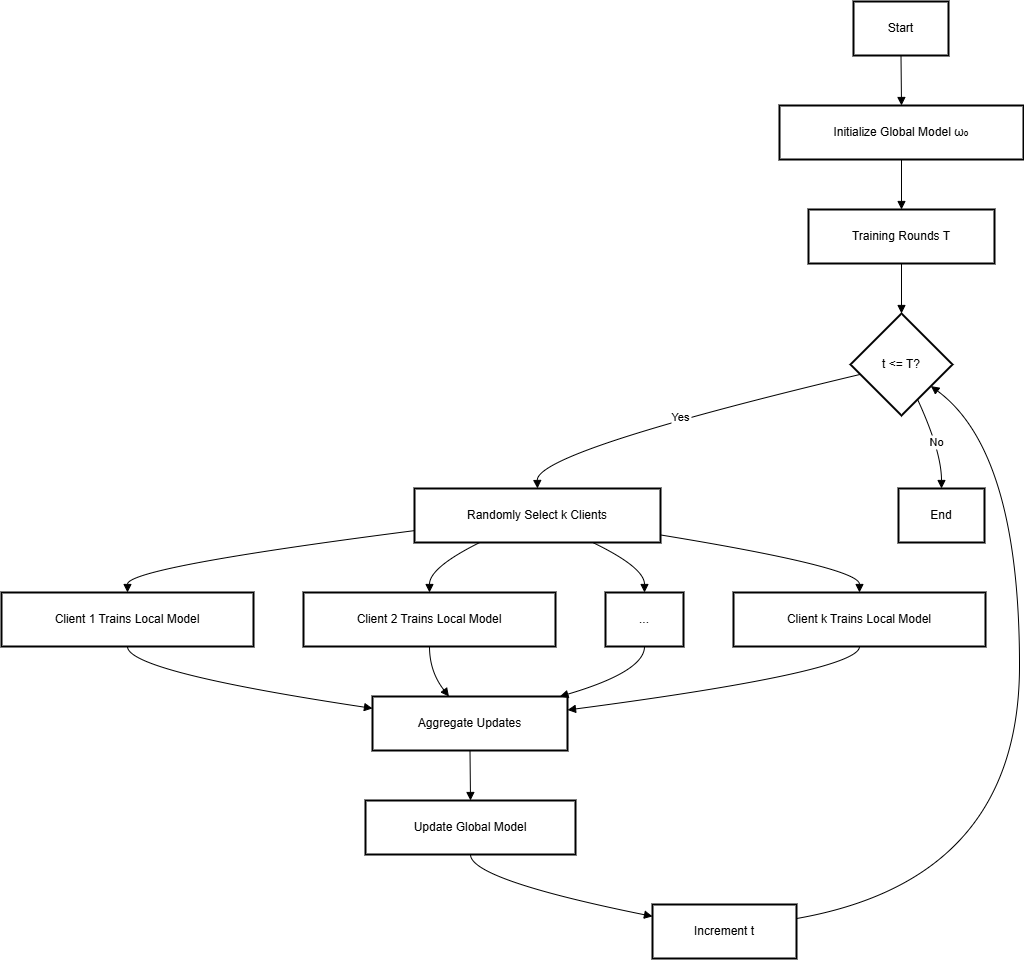

The diagram above was exported from draw.io. Its source (the exported page's mxGraphModel, read from the mxfile embedded in the PNG):
<mxGraphModel dx="2796" dy="1273" grid="1" gridSize="10" guides="1" tooltips="1" connect="1" arrows="1" fold="1" page="1" pageScale="1" pageWidth="827" pageHeight="1169" math="0" shadow="0">
  <root>
    <mxCell id="0" />
    <mxCell id="1" parent="0" />
    <mxCell id="MTd1UBO5Yzj3L1pa_4Og-295" value="Start" style="whiteSpace=wrap;strokeWidth=2;" vertex="1" parent="1">
      <mxGeometry x="872" y="20" width="95" height="54" as="geometry" />
    </mxCell>
    <mxCell id="MTd1UBO5Yzj3L1pa_4Og-296" value="Initialize Global Model ω₀" style="whiteSpace=wrap;strokeWidth=2;" vertex="1" parent="1">
      <mxGeometry x="798" y="124" width="244" height="54" as="geometry" />
    </mxCell>
    <mxCell id="MTd1UBO5Yzj3L1pa_4Og-297" value="Training Rounds T" style="whiteSpace=wrap;strokeWidth=2;" vertex="1" parent="1">
      <mxGeometry x="827" y="228" width="186" height="54" as="geometry" />
    </mxCell>
    <mxCell id="MTd1UBO5Yzj3L1pa_4Og-298" value="t &lt;= T?" style="rhombus;strokeWidth=2;whiteSpace=wrap;" vertex="1" parent="1">
      <mxGeometry x="869" y="332" width="102" height="102" as="geometry" />
    </mxCell>
    <mxCell id="MTd1UBO5Yzj3L1pa_4Og-299" value="Randomly Select k Clients" style="whiteSpace=wrap;strokeWidth=2;" vertex="1" parent="1">
      <mxGeometry x="433" y="507" width="246" height="54" as="geometry" />
    </mxCell>
    <mxCell id="MTd1UBO5Yzj3L1pa_4Og-300" value="Client 1 Trains Local Model" style="whiteSpace=wrap;strokeWidth=2;" vertex="1" parent="1">
      <mxGeometry x="20" y="611" width="252" height="54" as="geometry" />
    </mxCell>
    <mxCell id="MTd1UBO5Yzj3L1pa_4Og-301" value="Client 2 Trains Local Model" style="whiteSpace=wrap;strokeWidth=2;" vertex="1" parent="1">
      <mxGeometry x="322" y="611" width="252" height="54" as="geometry" />
    </mxCell>
    <mxCell id="MTd1UBO5Yzj3L1pa_4Og-302" value="..." style="whiteSpace=wrap;strokeWidth=2;" vertex="1" parent="1">
      <mxGeometry x="624" y="611" width="78" height="54" as="geometry" />
    </mxCell>
    <mxCell id="MTd1UBO5Yzj3L1pa_4Og-303" value="Client k Trains Local Model" style="whiteSpace=wrap;strokeWidth=2;" vertex="1" parent="1">
      <mxGeometry x="752" y="611" width="252" height="54" as="geometry" />
    </mxCell>
    <mxCell id="MTd1UBO5Yzj3L1pa_4Og-304" value="Aggregate Updates" style="whiteSpace=wrap;strokeWidth=2;" vertex="1" parent="1">
      <mxGeometry x="391" y="715" width="195" height="54" as="geometry" />
    </mxCell>
    <mxCell id="MTd1UBO5Yzj3L1pa_4Og-305" value="Update Global Model" style="whiteSpace=wrap;strokeWidth=2;" vertex="1" parent="1">
      <mxGeometry x="384" y="819" width="210" height="54" as="geometry" />
    </mxCell>
    <mxCell id="MTd1UBO5Yzj3L1pa_4Og-306" value="Increment t" style="whiteSpace=wrap;strokeWidth=2;" vertex="1" parent="1">
      <mxGeometry x="671" y="923" width="144" height="54" as="geometry" />
    </mxCell>
    <mxCell id="MTd1UBO5Yzj3L1pa_4Og-307" value="End" style="whiteSpace=wrap;strokeWidth=2;" vertex="1" parent="1">
      <mxGeometry x="917" y="507" width="86" height="54" as="geometry" />
    </mxCell>
    <mxCell id="MTd1UBO5Yzj3L1pa_4Og-308" value="" style="curved=1;startArrow=none;endArrow=block;exitX=0.5;exitY=1;entryX=0.5;entryY=0;rounded=0;" edge="1" parent="1" source="MTd1UBO5Yzj3L1pa_4Og-295" target="MTd1UBO5Yzj3L1pa_4Og-296">
      <mxGeometry relative="1" as="geometry">
        <Array as="points" />
      </mxGeometry>
    </mxCell>
    <mxCell id="MTd1UBO5Yzj3L1pa_4Og-309" value="" style="curved=1;startArrow=none;endArrow=block;exitX=0.5;exitY=1;entryX=0.5;entryY=0;rounded=0;" edge="1" parent="1" source="MTd1UBO5Yzj3L1pa_4Og-296" target="MTd1UBO5Yzj3L1pa_4Og-297">
      <mxGeometry relative="1" as="geometry">
        <Array as="points" />
      </mxGeometry>
    </mxCell>
    <mxCell id="MTd1UBO5Yzj3L1pa_4Og-310" value="" style="curved=1;startArrow=none;endArrow=block;exitX=0.5;exitY=1;entryX=0.5;entryY=0;rounded=0;" edge="1" parent="1" source="MTd1UBO5Yzj3L1pa_4Og-297" target="MTd1UBO5Yzj3L1pa_4Og-298">
      <mxGeometry relative="1" as="geometry">
        <Array as="points" />
      </mxGeometry>
    </mxCell>
    <mxCell id="MTd1UBO5Yzj3L1pa_4Og-311" value="Yes" style="curved=1;startArrow=none;endArrow=block;exitX=0;exitY=0.62;entryX=0.5;entryY=-0.01;rounded=0;" edge="1" parent="1" source="MTd1UBO5Yzj3L1pa_4Og-298" target="MTd1UBO5Yzj3L1pa_4Og-299">
      <mxGeometry relative="1" as="geometry">
        <Array as="points">
          <mxPoint x="555" y="470" />
        </Array>
      </mxGeometry>
    </mxCell>
    <mxCell id="MTd1UBO5Yzj3L1pa_4Og-312" value="" style="curved=1;startArrow=none;endArrow=block;exitX=0;exitY=0.78;entryX=0.5;entryY=-0.01;rounded=0;" edge="1" parent="1" source="MTd1UBO5Yzj3L1pa_4Og-299" target="MTd1UBO5Yzj3L1pa_4Og-300">
      <mxGeometry relative="1" as="geometry">
        <Array as="points">
          <mxPoint x="146" y="586" />
        </Array>
      </mxGeometry>
    </mxCell>
    <mxCell id="MTd1UBO5Yzj3L1pa_4Og-313" value="" style="curved=1;startArrow=none;endArrow=block;exitX=0.27;exitY=0.99;entryX=0.5;entryY=-0.01;rounded=0;" edge="1" parent="1" source="MTd1UBO5Yzj3L1pa_4Og-299" target="MTd1UBO5Yzj3L1pa_4Og-301">
      <mxGeometry relative="1" as="geometry">
        <Array as="points">
          <mxPoint x="448" y="586" />
        </Array>
      </mxGeometry>
    </mxCell>
    <mxCell id="MTd1UBO5Yzj3L1pa_4Og-314" value="" style="curved=1;startArrow=none;endArrow=block;exitX=0.72;exitY=0.99;entryX=0.5;entryY=-0.01;rounded=0;" edge="1" parent="1" source="MTd1UBO5Yzj3L1pa_4Og-299" target="MTd1UBO5Yzj3L1pa_4Og-302">
      <mxGeometry relative="1" as="geometry">
        <Array as="points">
          <mxPoint x="663" y="586" />
        </Array>
      </mxGeometry>
    </mxCell>
    <mxCell id="MTd1UBO5Yzj3L1pa_4Og-315" value="" style="curved=1;startArrow=none;endArrow=block;exitX=1;exitY=0.86;entryX=0.5;entryY=-0.01;rounded=0;" edge="1" parent="1" source="MTd1UBO5Yzj3L1pa_4Og-299" target="MTd1UBO5Yzj3L1pa_4Og-303">
      <mxGeometry relative="1" as="geometry">
        <Array as="points">
          <mxPoint x="878" y="586" />
        </Array>
      </mxGeometry>
    </mxCell>
    <mxCell id="MTd1UBO5Yzj3L1pa_4Og-316" value="" style="curved=1;startArrow=none;endArrow=block;exitX=0.5;exitY=0.99;entryX=0;entryY=0.22;rounded=0;" edge="1" parent="1" source="MTd1UBO5Yzj3L1pa_4Og-300" target="MTd1UBO5Yzj3L1pa_4Og-304">
      <mxGeometry relative="1" as="geometry">
        <Array as="points">
          <mxPoint x="146" y="690" />
        </Array>
      </mxGeometry>
    </mxCell>
    <mxCell id="MTd1UBO5Yzj3L1pa_4Og-317" value="" style="curved=1;startArrow=none;endArrow=block;exitX=0.5;exitY=0.99;entryX=0.39;entryY=-0.01;rounded=0;" edge="1" parent="1" source="MTd1UBO5Yzj3L1pa_4Og-301" target="MTd1UBO5Yzj3L1pa_4Og-304">
      <mxGeometry relative="1" as="geometry">
        <Array as="points">
          <mxPoint x="448" y="690" />
        </Array>
      </mxGeometry>
    </mxCell>
    <mxCell id="MTd1UBO5Yzj3L1pa_4Og-318" value="" style="curved=1;startArrow=none;endArrow=block;exitX=0.5;exitY=0.99;entryX=0.97;entryY=-0.01;rounded=0;" edge="1" parent="1" source="MTd1UBO5Yzj3L1pa_4Og-302" target="MTd1UBO5Yzj3L1pa_4Og-304">
      <mxGeometry relative="1" as="geometry">
        <Array as="points">
          <mxPoint x="663" y="690" />
        </Array>
      </mxGeometry>
    </mxCell>
    <mxCell id="MTd1UBO5Yzj3L1pa_4Og-319" value="" style="curved=1;startArrow=none;endArrow=block;exitX=0.5;exitY=0.99;entryX=1;entryY=0.25;rounded=0;" edge="1" parent="1" source="MTd1UBO5Yzj3L1pa_4Og-303" target="MTd1UBO5Yzj3L1pa_4Og-304">
      <mxGeometry relative="1" as="geometry">
        <Array as="points">
          <mxPoint x="878" y="690" />
        </Array>
      </mxGeometry>
    </mxCell>
    <mxCell id="MTd1UBO5Yzj3L1pa_4Og-320" value="" style="curved=1;startArrow=none;endArrow=block;exitX=0.5;exitY=0.99;entryX=0.5;entryY=-0.01;rounded=0;" edge="1" parent="1" source="MTd1UBO5Yzj3L1pa_4Og-304" target="MTd1UBO5Yzj3L1pa_4Og-305">
      <mxGeometry relative="1" as="geometry">
        <Array as="points" />
      </mxGeometry>
    </mxCell>
    <mxCell id="MTd1UBO5Yzj3L1pa_4Og-321" value="" style="curved=1;startArrow=none;endArrow=block;exitX=0.5;exitY=0.99;entryX=0;entryY=0.22;rounded=0;" edge="1" parent="1" source="MTd1UBO5Yzj3L1pa_4Og-305" target="MTd1UBO5Yzj3L1pa_4Og-306">
      <mxGeometry relative="1" as="geometry">
        <Array as="points">
          <mxPoint x="489" y="898" />
        </Array>
      </mxGeometry>
    </mxCell>
    <mxCell id="MTd1UBO5Yzj3L1pa_4Og-322" value="" style="curved=1;startArrow=none;endArrow=block;exitX=1;exitY=0.26;entryX=0.99;entryY=0.86;rounded=0;" edge="1" parent="1" source="MTd1UBO5Yzj3L1pa_4Og-306" target="MTd1UBO5Yzj3L1pa_4Og-298">
      <mxGeometry relative="1" as="geometry">
        <Array as="points">
          <mxPoint x="1038" y="898" />
          <mxPoint x="1038" y="470" />
        </Array>
      </mxGeometry>
    </mxCell>
    <mxCell id="MTd1UBO5Yzj3L1pa_4Og-323" value="No" style="curved=1;startArrow=none;endArrow=block;exitX=0.73;exitY=1;entryX=0.5;entryY=-0.01;rounded=0;" edge="1" parent="1" source="MTd1UBO5Yzj3L1pa_4Og-298" target="MTd1UBO5Yzj3L1pa_4Og-307">
      <mxGeometry relative="1" as="geometry">
        <Array as="points">
          <mxPoint x="960" y="470" />
        </Array>
      </mxGeometry>
    </mxCell>
  </root>
</mxGraphModel>